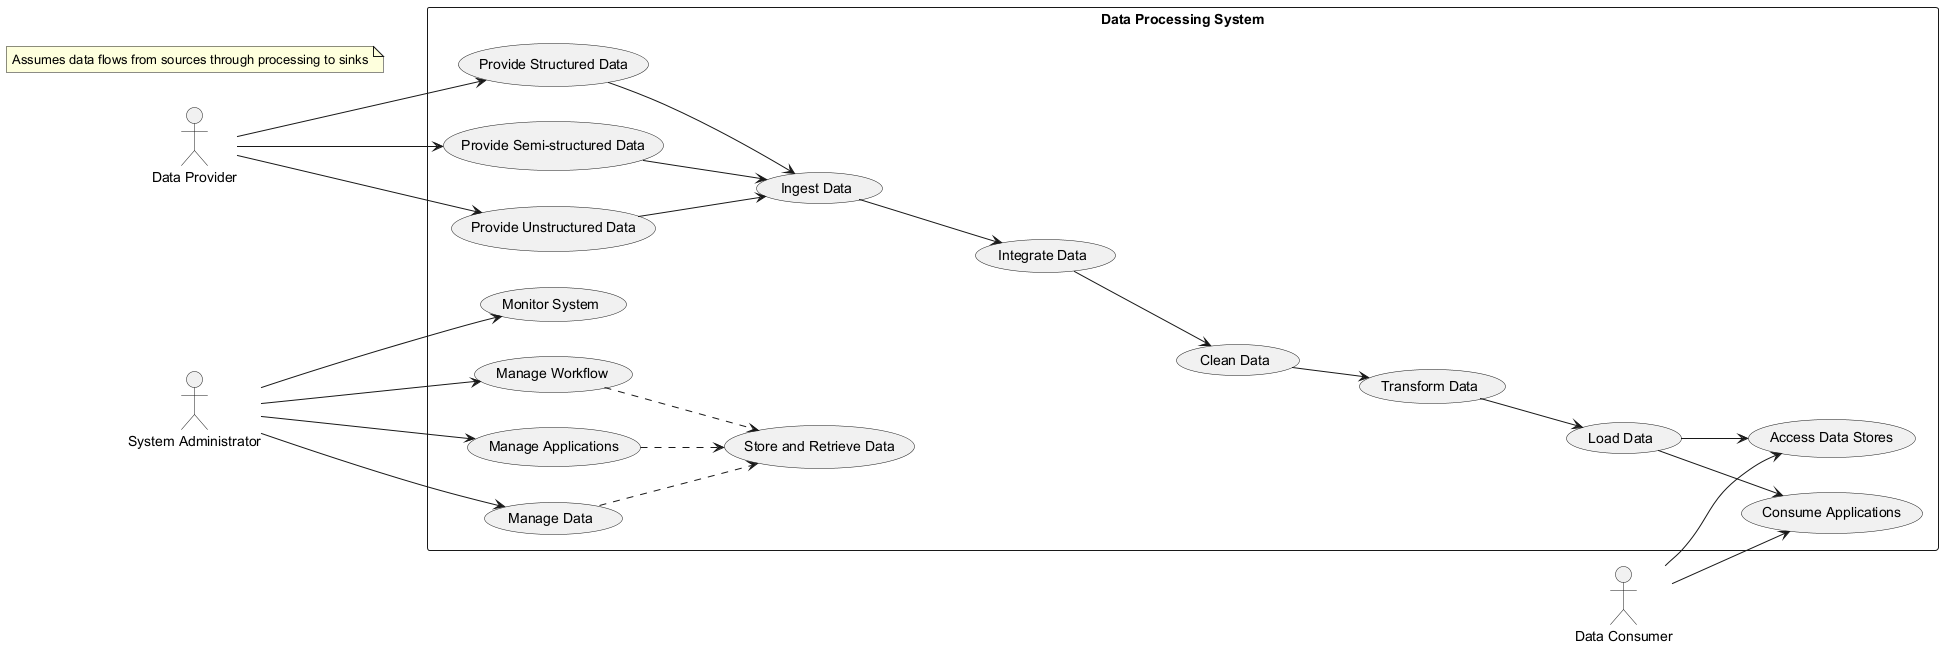

The diagram above was rendered by PlantUML. Its source (embedded in the PNG):
@startuml
left to right direction

actor "Data Provider" as DP
actor "Data Consumer" as DC
actor "System Administrator" as SA

rectangle "Data Processing System" {
  usecase "Provide Structured Data" as UC1
  usecase "Provide Semi-structured Data" as UC2
  usecase "Provide Unstructured Data" as UC3
  
  usecase "Ingest Data" as UC4
  usecase "Integrate Data" as UC5
  usecase "Clean Data" as UC6
  usecase "Transform Data" as UC7
  usecase "Load Data" as UC8
  
  usecase "Consume Applications" as UC9
  usecase "Access Data Stores" as UC10
  
  usecase "Monitor System" as UC11
  usecase "Manage Workflow" as UC12
  usecase "Manage Data" as UC13
  usecase "Manage Applications" as UC14
  
  usecase "Store and Retrieve Data" as UC15
}

DP --> UC1
DP --> UC2
DP --> UC3

UC1 --> UC4
UC2 --> UC4
UC3 --> UC4

UC4 --> UC5
UC5 --> UC6
UC6 --> UC7
UC7 --> UC8

UC8 --> UC9
UC8 --> UC10

DC --> UC9
DC --> UC10

SA --> UC11
SA --> UC12
SA --> UC13
SA --> UC14

UC12 ..> UC15
UC13 ..> UC15
UC14 ..> UC15

note "Assumes data flows from sources through processing to sinks" as N1
@enduml